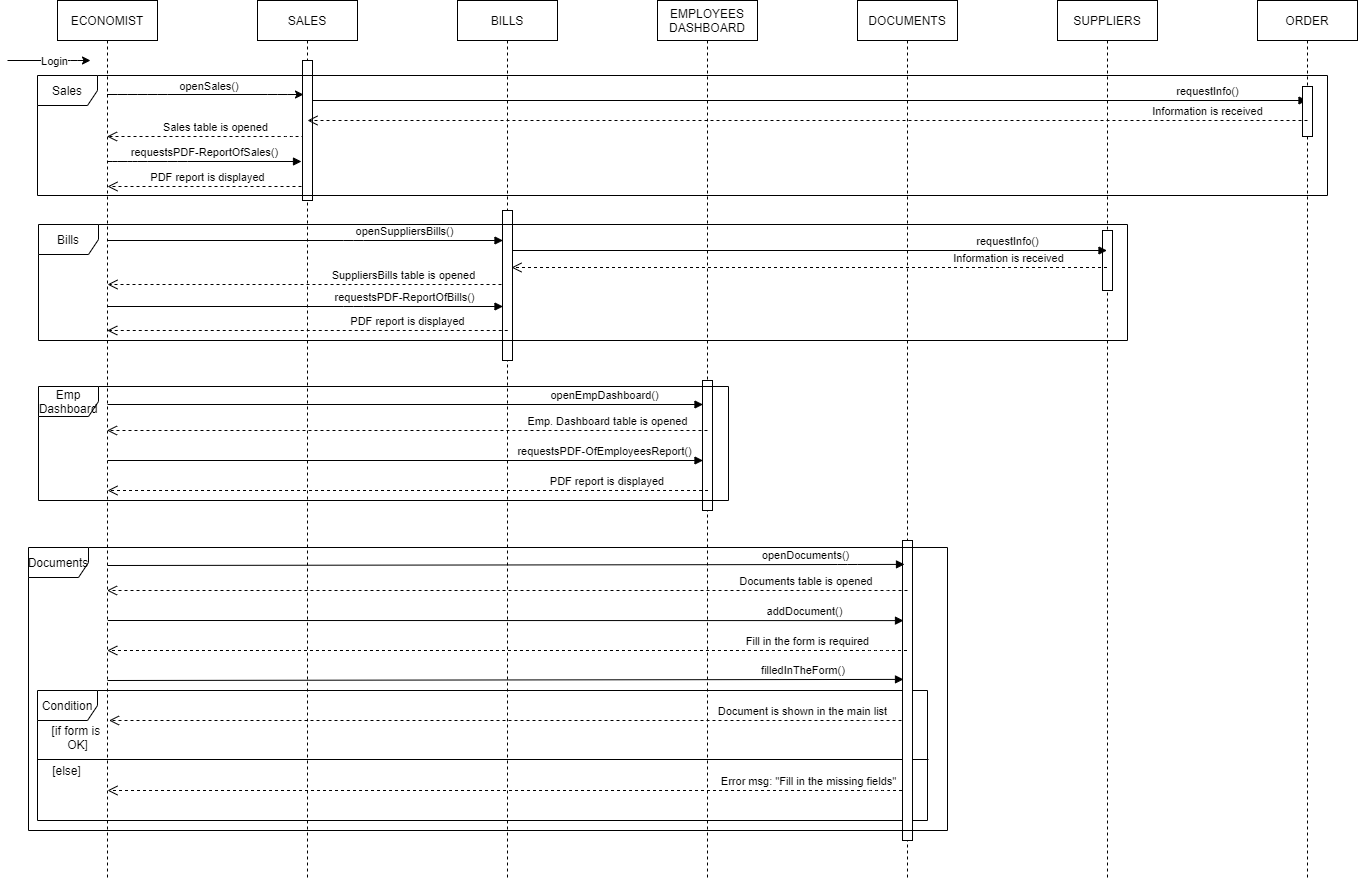

The diagram above was exported from draw.io. Its source (the exported page's mxGraphModel, read from the mxfile embedded in the PNG):
<mxGraphModel dx="1718" dy="433" grid="1" gridSize="10" guides="1" tooltips="1" connect="1" arrows="1" fold="1" page="1" pageScale="1" pageWidth="850" pageHeight="1100" math="0" shadow="0">
  <root>
    <mxCell id="0" />
    <mxCell id="1" parent="0" />
    <mxCell id="vE2eVFZ2cPKU58z_Zp2_-13" value="" style="endArrow=classic;html=1;" parent="1" edge="1">
      <mxGeometry width="50" height="50" relative="1" as="geometry">
        <mxPoint y="100" as="sourcePoint" />
        <mxPoint x="83" y="100" as="targetPoint" />
        <Array as="points">
          <mxPoint x="63" y="100" />
        </Array>
      </mxGeometry>
    </mxCell>
    <mxCell id="vE2eVFZ2cPKU58z_Zp2_-15" value="Login" style="edgeLabel;html=1;align=center;verticalAlign=middle;resizable=0;points=[];" parent="vE2eVFZ2cPKU58z_Zp2_-13" vertex="1" connectable="0">
      <mxGeometry x="0.6748" y="-33" relative="1" as="geometry">
        <mxPoint x="-24" y="-33" as="offset" />
      </mxGeometry>
    </mxCell>
    <mxCell id="vE2eVFZ2cPKU58z_Zp2_-16" value="" style="endArrow=classic;html=1;entryX=0.1;entryY=0.243;entryDx=0;entryDy=0;entryPerimeter=0;" parent="1" source="vE2eVFZ2cPKU58z_Zp2_-28" target="vE2eVFZ2cPKU58z_Zp2_-68" edge="1">
      <mxGeometry width="50" height="50" relative="1" as="geometry">
        <mxPoint x="105" y="120" as="sourcePoint" />
        <mxPoint x="280" y="140" as="targetPoint" />
        <Array as="points">
          <mxPoint x="120" y="134" />
          <mxPoint x="150" y="134" />
          <mxPoint x="270" y="134" />
        </Array>
      </mxGeometry>
    </mxCell>
    <mxCell id="vE2eVFZ2cPKU58z_Zp2_-18" value="&lt;font style=&quot;font-size: 11px&quot;&gt;&amp;nbsp;openSales()&lt;/font&gt;" style="text;html=1;align=center;verticalAlign=middle;resizable=0;points=[];autosize=1;" parent="1" vertex="1">
      <mxGeometry x="160" y="115" width="80" height="20" as="geometry" />
    </mxCell>
    <mxCell id="vE2eVFZ2cPKU58z_Zp2_-19" value="Sales table is opened" style="html=1;verticalAlign=bottom;endArrow=open;dashed=1;endSize=8;" parent="1" edge="1">
      <mxGeometry x="-0.1" relative="1" as="geometry">
        <mxPoint x="297" y="176" as="sourcePoint" />
        <mxPoint x="99.5" y="176" as="targetPoint" />
        <mxPoint as="offset" />
        <Array as="points">
          <mxPoint x="280" y="176" />
        </Array>
      </mxGeometry>
    </mxCell>
    <mxCell id="vE2eVFZ2cPKU58z_Zp2_-21" value="requestsPDF-ReportOfSales()" style="html=1;verticalAlign=bottom;endArrow=block;" parent="1" edge="1">
      <mxGeometry width="80" relative="1" as="geometry">
        <mxPoint x="99.5" y="201" as="sourcePoint" />
        <mxPoint x="294" y="201" as="targetPoint" />
        <Array as="points">
          <mxPoint x="110" y="201" />
          <mxPoint x="130" y="201" />
          <mxPoint x="170" y="201" />
        </Array>
      </mxGeometry>
    </mxCell>
    <mxCell id="vE2eVFZ2cPKU58z_Zp2_-23" value="PDF report is displayed" style="html=1;verticalAlign=bottom;endArrow=open;dashed=1;endSize=8;" parent="1" edge="1">
      <mxGeometry relative="1" as="geometry">
        <mxPoint x="300" y="226" as="sourcePoint" />
        <mxPoint x="100" y="226" as="targetPoint" />
      </mxGeometry>
    </mxCell>
    <mxCell id="vE2eVFZ2cPKU58z_Zp2_-27" value="SALES" style="shape=umlLifeline;perimeter=lifelinePerimeter;whiteSpace=wrap;html=1;container=1;collapsible=0;recursiveResize=0;outlineConnect=0;" parent="1" vertex="1">
      <mxGeometry x="250" y="40" width="100" height="880" as="geometry" />
    </mxCell>
    <mxCell id="vE2eVFZ2cPKU58z_Zp2_-44" value="addDocument()" style="html=1;verticalAlign=bottom;endArrow=block;entryX=0.1;entryY=0.267;entryDx=0;entryDy=0;entryPerimeter=0;" parent="vE2eVFZ2cPKU58z_Zp2_-27" target="vE2eVFZ2cPKU58z_Zp2_-71" edge="1">
      <mxGeometry x="0.7511" width="80" relative="1" as="geometry">
        <mxPoint x="-149.75" y="620" as="sourcePoint" />
        <mxPoint x="640" y="620" as="targetPoint" />
        <mxPoint as="offset" />
      </mxGeometry>
    </mxCell>
    <mxCell id="vE2eVFZ2cPKU58z_Zp2_-68" value="" style="html=1;points=[];perimeter=orthogonalPerimeter;" parent="vE2eVFZ2cPKU58z_Zp2_-27" vertex="1">
      <mxGeometry x="45" y="60" width="10" height="140" as="geometry" />
    </mxCell>
    <mxCell id="vE2eVFZ2cPKU58z_Zp2_-28" value="ECONOMIST" style="shape=umlLifeline;perimeter=lifelinePerimeter;whiteSpace=wrap;html=1;container=1;collapsible=0;recursiveResize=0;outlineConnect=0;" parent="1" vertex="1">
      <mxGeometry x="50" y="40" width="100" height="880" as="geometry" />
    </mxCell>
    <mxCell id="vE2eVFZ2cPKU58z_Zp2_-29" value="BILLS" style="shape=umlLifeline;perimeter=lifelinePerimeter;whiteSpace=wrap;html=1;container=1;collapsible=0;recursiveResize=0;outlineConnect=0;" parent="1" vertex="1">
      <mxGeometry x="450" y="40" width="100" height="880" as="geometry" />
    </mxCell>
    <mxCell id="vE2eVFZ2cPKU58z_Zp2_-69" value="" style="html=1;points=[];perimeter=orthogonalPerimeter;" parent="vE2eVFZ2cPKU58z_Zp2_-29" vertex="1">
      <mxGeometry x="45" y="210" width="10" height="150" as="geometry" />
    </mxCell>
    <mxCell id="vE2eVFZ2cPKU58z_Zp2_-30" value="EMPLOYEES&lt;br&gt;DASHBOARD" style="shape=umlLifeline;perimeter=lifelinePerimeter;whiteSpace=wrap;html=1;container=1;collapsible=0;recursiveResize=0;outlineConnect=0;" parent="1" vertex="1">
      <mxGeometry x="650" y="40" width="100" height="880" as="geometry" />
    </mxCell>
    <mxCell id="vE2eVFZ2cPKU58z_Zp2_-70" value="" style="html=1;points=[];perimeter=orthogonalPerimeter;" parent="vE2eVFZ2cPKU58z_Zp2_-30" vertex="1">
      <mxGeometry x="45" y="380" width="10" height="130" as="geometry" />
    </mxCell>
    <mxCell id="vE2eVFZ2cPKU58z_Zp2_-32" value="openSuppliersBills()" style="html=1;verticalAlign=bottom;endArrow=block;" parent="1" edge="1">
      <mxGeometry x="0.5019" width="80" relative="1" as="geometry">
        <mxPoint x="100" y="280" as="sourcePoint" />
        <mxPoint x="495.5" y="280" as="targetPoint" />
        <Array as="points">
          <mxPoint x="346" y="280" />
        </Array>
        <mxPoint as="offset" />
      </mxGeometry>
    </mxCell>
    <mxCell id="vE2eVFZ2cPKU58z_Zp2_-34" value="SuppliersBills table is opened" style="html=1;verticalAlign=bottom;endArrow=open;dashed=1;endSize=8;" parent="1" edge="1">
      <mxGeometry x="-0.5006" relative="1" as="geometry">
        <mxPoint x="494" y="324" as="sourcePoint" />
        <mxPoint x="100" y="324" as="targetPoint" />
        <mxPoint as="offset" />
      </mxGeometry>
    </mxCell>
    <mxCell id="vE2eVFZ2cPKU58z_Zp2_-35" value="requestsPDF-ReportOfBills()" style="html=1;verticalAlign=bottom;endArrow=block;" parent="1" edge="1">
      <mxGeometry x="0.5019" width="80" relative="1" as="geometry">
        <mxPoint x="100" y="346" as="sourcePoint" />
        <mxPoint x="495.5" y="346" as="targetPoint" />
        <Array as="points">
          <mxPoint x="346" y="346" />
        </Array>
        <mxPoint as="offset" />
      </mxGeometry>
    </mxCell>
    <mxCell id="vE2eVFZ2cPKU58z_Zp2_-36" value="PDF report is displayed" style="html=1;verticalAlign=bottom;endArrow=open;dashed=1;endSize=8;" parent="1" edge="1">
      <mxGeometry x="-0.5006" relative="1" as="geometry">
        <mxPoint x="500.25" y="370" as="sourcePoint" />
        <mxPoint x="99.75" y="370" as="targetPoint" />
        <mxPoint as="offset" />
      </mxGeometry>
    </mxCell>
    <mxCell id="vE2eVFZ2cPKU58z_Zp2_-37" value="openEmpDashboard()" style="html=1;verticalAlign=bottom;endArrow=block;" parent="1" edge="1">
      <mxGeometry x="0.6681" width="80" relative="1" as="geometry">
        <mxPoint x="100" y="444" as="sourcePoint" />
        <mxPoint x="695.5" y="444" as="targetPoint" />
        <mxPoint as="offset" />
      </mxGeometry>
    </mxCell>
    <mxCell id="vE2eVFZ2cPKU58z_Zp2_-38" value="Emp. Dashboard table is opened" style="html=1;verticalAlign=bottom;endArrow=open;dashed=1;endSize=8;" parent="1" target="vE2eVFZ2cPKU58z_Zp2_-28" edge="1">
      <mxGeometry x="-0.6669" relative="1" as="geometry">
        <mxPoint x="700" y="470" as="sourcePoint" />
        <mxPoint x="620" y="470" as="targetPoint" />
        <mxPoint as="offset" />
      </mxGeometry>
    </mxCell>
    <mxCell id="vE2eVFZ2cPKU58z_Zp2_-39" value="requestsPDF-OfEmployeesReport()" style="html=1;verticalAlign=bottom;endArrow=block;" parent="1" edge="1">
      <mxGeometry x="0.6681" width="80" relative="1" as="geometry">
        <mxPoint x="100" y="500" as="sourcePoint" />
        <mxPoint x="695.5" y="500" as="targetPoint" />
        <mxPoint as="offset" />
      </mxGeometry>
    </mxCell>
    <mxCell id="vE2eVFZ2cPKU58z_Zp2_-40" value="PDF report is displayed&amp;nbsp;" style="html=1;verticalAlign=bottom;endArrow=open;dashed=1;endSize=8;" parent="1" edge="1">
      <mxGeometry x="-0.6653" relative="1" as="geometry">
        <mxPoint x="700.5" y="530" as="sourcePoint" />
        <mxPoint x="100" y="530" as="targetPoint" />
        <mxPoint as="offset" />
      </mxGeometry>
    </mxCell>
    <mxCell id="vE2eVFZ2cPKU58z_Zp2_-41" value="DOCUMENTS" style="shape=umlLifeline;perimeter=lifelinePerimeter;whiteSpace=wrap;html=1;container=1;collapsible=0;recursiveResize=0;outlineConnect=0;" parent="1" vertex="1">
      <mxGeometry x="850" y="40" width="100" height="880" as="geometry" />
    </mxCell>
    <mxCell id="vE2eVFZ2cPKU58z_Zp2_-58" value="Condition" style="shape=umlFrame;whiteSpace=wrap;html=1;" parent="vE2eVFZ2cPKU58z_Zp2_-41" vertex="1">
      <mxGeometry x="-820" y="690" width="890" height="130" as="geometry" />
    </mxCell>
    <mxCell id="vE2eVFZ2cPKU58z_Zp2_-66" value="" style="line;strokeWidth=1;fillColor=none;align=left;verticalAlign=middle;spacingTop=-1;spacingLeft=3;spacingRight=3;rotatable=0;labelPosition=right;points=[];portConstraint=eastwest;" parent="vE2eVFZ2cPKU58z_Zp2_-41" vertex="1">
      <mxGeometry x="-820" y="755" width="891" height="8" as="geometry" />
    </mxCell>
    <mxCell id="vE2eVFZ2cPKU58z_Zp2_-65" value="Error msg: &quot;Fill in the missing fields&quot;" style="html=1;verticalAlign=bottom;endArrow=open;dashed=1;endSize=8;" parent="vE2eVFZ2cPKU58z_Zp2_-41" edge="1">
      <mxGeometry x="-0.7502" relative="1" as="geometry">
        <mxPoint x="50.5" y="790" as="sourcePoint" />
        <mxPoint x="-750" y="790" as="targetPoint" />
        <Array as="points">
          <mxPoint x="20.5" y="790" />
        </Array>
        <mxPoint as="offset" />
      </mxGeometry>
    </mxCell>
    <mxCell id="vE2eVFZ2cPKU58z_Zp2_-71" value="" style="html=1;points=[];perimeter=orthogonalPerimeter;" parent="vE2eVFZ2cPKU58z_Zp2_-41" vertex="1">
      <mxGeometry x="45" y="540" width="10" height="300" as="geometry" />
    </mxCell>
    <mxCell id="vE2eVFZ2cPKU58z_Zp2_-42" value="openDocuments()" style="html=1;verticalAlign=bottom;endArrow=block;entryX=0.2;entryY=0.063;entryDx=0;entryDy=0;entryPerimeter=0;" parent="1" edge="1">
      <mxGeometry x="0.7511" width="80" relative="1" as="geometry">
        <mxPoint x="100" y="605" as="sourcePoint" />
        <mxPoint x="897" y="603.9000000000001" as="targetPoint" />
        <mxPoint as="offset" />
        <Array as="points">
          <mxPoint x="840" y="604" />
        </Array>
      </mxGeometry>
    </mxCell>
    <mxCell id="vE2eVFZ2cPKU58z_Zp2_-43" value="Documents table is opened&amp;nbsp;" style="html=1;verticalAlign=bottom;endArrow=open;dashed=1;endSize=8;" parent="1" target="vE2eVFZ2cPKU58z_Zp2_-28" edge="1">
      <mxGeometry x="-0.7502" relative="1" as="geometry">
        <mxPoint x="900" y="630" as="sourcePoint" />
        <mxPoint x="820" y="630" as="targetPoint" />
        <Array as="points">
          <mxPoint x="870" y="630" />
        </Array>
        <mxPoint as="offset" />
      </mxGeometry>
    </mxCell>
    <mxCell id="vE2eVFZ2cPKU58z_Zp2_-45" value="Fill in the form is required" style="html=1;verticalAlign=bottom;endArrow=open;dashed=1;endSize=8;" parent="1" source="vE2eVFZ2cPKU58z_Zp2_-41" edge="1">
      <mxGeometry x="-0.7502" relative="1" as="geometry">
        <mxPoint x="880" y="690" as="sourcePoint" />
        <mxPoint x="99.75" y="690" as="targetPoint" />
        <Array as="points">
          <mxPoint x="870.25" y="690" />
        </Array>
        <mxPoint as="offset" />
      </mxGeometry>
    </mxCell>
    <mxCell id="vE2eVFZ2cPKU58z_Zp2_-48" value="filledInTheForm()&amp;nbsp;" style="html=1;verticalAlign=bottom;endArrow=block;entryX=0.1;entryY=0.463;entryDx=0;entryDy=0;entryPerimeter=0;" parent="1" target="vE2eVFZ2cPKU58z_Zp2_-71" edge="1">
      <mxGeometry x="0.7511" width="80" relative="1" as="geometry">
        <mxPoint x="100" y="720" as="sourcePoint" />
        <mxPoint x="890" y="720" as="targetPoint" />
        <mxPoint as="offset" />
      </mxGeometry>
    </mxCell>
    <mxCell id="vE2eVFZ2cPKU58z_Zp2_-60" value="[if form is &lt;br&gt;OK]" style="text;html=1;align=center;verticalAlign=middle;resizable=0;points=[];autosize=1;" parent="1" vertex="1">
      <mxGeometry x="40" y="762" width="60" height="30" as="geometry" />
    </mxCell>
    <mxCell id="vE2eVFZ2cPKU58z_Zp2_-61" value="[else]" style="text;html=1;align=center;verticalAlign=middle;resizable=0;points=[];autosize=1;" parent="1" vertex="1">
      <mxGeometry x="39" y="800" width="40" height="20" as="geometry" />
    </mxCell>
    <mxCell id="vE2eVFZ2cPKU58z_Zp2_-64" value="Document is shown in the main list" style="html=1;verticalAlign=bottom;endArrow=open;dashed=1;endSize=8;exitX=-0.1;exitY=0.6;exitDx=0;exitDy=0;exitPerimeter=0;" parent="1" source="vE2eVFZ2cPKU58z_Zp2_-71" edge="1">
      <mxGeometry x="-0.7502" relative="1" as="geometry">
        <mxPoint x="890" y="760" as="sourcePoint" />
        <mxPoint x="101.5" y="760" as="targetPoint" />
        <Array as="points">
          <mxPoint x="872" y="760" />
        </Array>
        <mxPoint as="offset" />
      </mxGeometry>
    </mxCell>
    <mxCell id="4b2GLnxVIy1Lhc4_Skom-1" value="Sales" style="shape=umlFrame;whiteSpace=wrap;html=1;" parent="1" vertex="1">
      <mxGeometry x="30" y="115" width="1290" height="120" as="geometry" />
    </mxCell>
    <mxCell id="4b2GLnxVIy1Lhc4_Skom-7" value="Bills" style="shape=umlFrame;whiteSpace=wrap;html=1;" parent="1" vertex="1">
      <mxGeometry x="31" y="264" width="1089" height="116" as="geometry" />
    </mxCell>
    <mxCell id="4b2GLnxVIy1Lhc4_Skom-8" value="Emp&lt;br&gt;Dashboard" style="shape=umlFrame;whiteSpace=wrap;html=1;" parent="1" vertex="1">
      <mxGeometry x="31" y="426" width="690" height="114" as="geometry" />
    </mxCell>
    <mxCell id="4b2GLnxVIy1Lhc4_Skom-11" value="Documents" style="shape=umlFrame;whiteSpace=wrap;html=1;" parent="1" vertex="1">
      <mxGeometry x="21" y="587" width="919" height="283" as="geometry" />
    </mxCell>
    <mxCell id="NiFGvVEP9qbRmT3Yp069-1" value="SUPPLIERS" style="shape=umlLifeline;perimeter=lifelinePerimeter;whiteSpace=wrap;html=1;container=1;collapsible=0;recursiveResize=0;outlineConnect=0;" vertex="1" parent="1">
      <mxGeometry x="1050" y="40" width="100" height="880" as="geometry" />
    </mxCell>
    <mxCell id="NiFGvVEP9qbRmT3Yp069-3" value="" style="line;strokeWidth=1;fillColor=none;align=left;verticalAlign=middle;spacingTop=-1;spacingLeft=3;spacingRight=3;rotatable=0;labelPosition=right;points=[];portConstraint=eastwest;" vertex="1" parent="NiFGvVEP9qbRmT3Yp069-1">
      <mxGeometry x="-819" y="755" width="660" height="8" as="geometry" />
    </mxCell>
    <mxCell id="NiFGvVEP9qbRmT3Yp069-14" value="" style="html=1;points=[];perimeter=orthogonalPerimeter;" vertex="1" parent="NiFGvVEP9qbRmT3Yp069-1">
      <mxGeometry x="45" y="230" width="10" height="60" as="geometry" />
    </mxCell>
    <mxCell id="NiFGvVEP9qbRmT3Yp069-11" value="" style="line;strokeWidth=1;fillColor=none;align=left;verticalAlign=middle;spacingTop=-1;spacingLeft=3;spacingRight=3;rotatable=0;labelPosition=right;points=[];portConstraint=eastwest;" vertex="1" parent="NiFGvVEP9qbRmT3Yp069-1">
      <mxGeometry x="-1020" y="755" width="860" height="8" as="geometry" />
    </mxCell>
    <mxCell id="NiFGvVEP9qbRmT3Yp069-6" value="requestInfo()" style="html=1;verticalAlign=bottom;endArrow=block;" edge="1" parent="1" target="NiFGvVEP9qbRmT3Yp069-1">
      <mxGeometry x="0.6653" width="80" relative="1" as="geometry">
        <mxPoint x="505" y="290" as="sourcePoint" />
        <mxPoint x="585" y="290" as="targetPoint" />
        <mxPoint as="offset" />
      </mxGeometry>
    </mxCell>
    <mxCell id="NiFGvVEP9qbRmT3Yp069-7" value="Information is received" style="html=1;verticalAlign=bottom;endArrow=open;dashed=1;endSize=8;" edge="1" parent="1">
      <mxGeometry x="-0.6658" relative="1" as="geometry">
        <mxPoint x="1099.5" y="307" as="sourcePoint" />
        <mxPoint x="504" y="307" as="targetPoint" />
        <mxPoint x="1" as="offset" />
      </mxGeometry>
    </mxCell>
    <mxCell id="NiFGvVEP9qbRmT3Yp069-8" value="requestInfo()" style="html=1;verticalAlign=bottom;endArrow=block;" edge="1" parent="1" target="NiFGvVEP9qbRmT3Yp069-9">
      <mxGeometry x="0.7999" width="80" relative="1" as="geometry">
        <mxPoint x="305" y="140" as="sourcePoint" />
        <mxPoint x="385" y="140" as="targetPoint" />
        <mxPoint as="offset" />
      </mxGeometry>
    </mxCell>
    <mxCell id="NiFGvVEP9qbRmT3Yp069-9" value="ORDER" style="shape=umlLifeline;perimeter=lifelinePerimeter;whiteSpace=wrap;html=1;container=1;collapsible=0;recursiveResize=0;outlineConnect=0;" vertex="1" parent="1">
      <mxGeometry x="1250" y="40" width="100" height="880" as="geometry" />
    </mxCell>
    <mxCell id="NiFGvVEP9qbRmT3Yp069-16" value="" style="html=1;points=[];perimeter=orthogonalPerimeter;" vertex="1" parent="NiFGvVEP9qbRmT3Yp069-9">
      <mxGeometry x="45" y="86" width="10" height="50" as="geometry" />
    </mxCell>
    <mxCell id="NiFGvVEP9qbRmT3Yp069-15" value="Information is received" style="html=1;verticalAlign=bottom;endArrow=open;dashed=1;endSize=8;" edge="1" parent="1">
      <mxGeometry x="-0.8001" relative="1" as="geometry">
        <mxPoint x="1300" y="160" as="sourcePoint" />
        <mxPoint x="300" y="160" as="targetPoint" />
        <mxPoint as="offset" />
      </mxGeometry>
    </mxCell>
  </root>
</mxGraphModel>